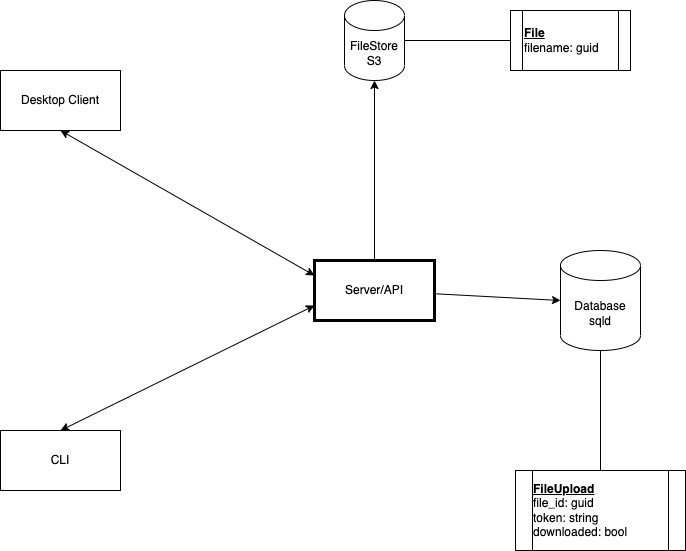

The diagram above was exported from draw.io. Its source (the exported page's mxGraphModel, read from the mxfile embedded in the PNG):
<mxGraphModel dx="994" dy="538" grid="1" gridSize="10" guides="1" tooltips="1" connect="1" arrows="1" fold="1" page="1" pageScale="1" pageWidth="827" pageHeight="1169" math="0" shadow="0">
  <root>
    <mxCell id="0" />
    <mxCell id="1" parent="0" />
    <mxCell id="17" style="edgeStyle=none;html=1;entryX=0;entryY=0.5;entryDx=0;entryDy=0;entryPerimeter=0;" parent="1" source="11" target="12" edge="1">
      <mxGeometry relative="1" as="geometry" />
    </mxCell>
    <mxCell id="19" style="edgeStyle=none;html=1;startArrow=none;startFill=0;" parent="1" source="11" target="18" edge="1">
      <mxGeometry relative="1" as="geometry" />
    </mxCell>
    <mxCell id="11" value="Server/API" style="rounded=0;whiteSpace=wrap;html=1;strokeColor=default;strokeWidth=3;" parent="1" vertex="1">
      <mxGeometry x="354" y="320" width="120" height="60" as="geometry" />
    </mxCell>
    <mxCell id="24" style="edgeStyle=none;html=1;entryX=0.5;entryY=0;entryDx=0;entryDy=0;startArrow=none;startFill=0;endArrow=none;endFill=0;" parent="1" source="12" target="23" edge="1">
      <mxGeometry relative="1" as="geometry" />
    </mxCell>
    <mxCell id="12" value="Database&lt;br&gt;sqld" style="shape=cylinder3;whiteSpace=wrap;html=1;boundedLbl=1;backgroundOutline=1;size=15;" parent="1" vertex="1">
      <mxGeometry x="600" y="310" width="80" height="100" as="geometry" />
    </mxCell>
    <mxCell id="15" style="edgeStyle=none;html=1;entryX=0;entryY=0.25;entryDx=0;entryDy=0;startArrow=classic;startFill=1;exitX=0.5;exitY=1;exitDx=0;exitDy=0;" parent="1" source="13" target="11" edge="1">
      <mxGeometry relative="1" as="geometry" />
    </mxCell>
    <mxCell id="13" value="Desktop Client" style="rounded=0;whiteSpace=wrap;html=1;strokeColor=default;strokeWidth=1;" parent="1" vertex="1">
      <mxGeometry x="40" y="130" width="120" height="60" as="geometry" />
    </mxCell>
    <mxCell id="16" style="edgeStyle=none;html=1;entryX=0;entryY=0.75;entryDx=0;entryDy=0;startArrow=classic;startFill=1;exitX=0.5;exitY=0;exitDx=0;exitDy=0;" parent="1" source="14" target="11" edge="1">
      <mxGeometry relative="1" as="geometry">
        <mxPoint x="340" y="160" as="targetPoint" />
      </mxGeometry>
    </mxCell>
    <mxCell id="14" value="CLI" style="rounded=0;whiteSpace=wrap;html=1;strokeColor=default;strokeWidth=1;" parent="1" vertex="1">
      <mxGeometry x="40" y="490" width="120" height="60" as="geometry" />
    </mxCell>
    <mxCell id="26" style="edgeStyle=none;html=1;entryX=0;entryY=0.5;entryDx=0;entryDy=0;startArrow=none;startFill=0;endArrow=none;endFill=0;" parent="1" source="18" target="25" edge="1">
      <mxGeometry relative="1" as="geometry" />
    </mxCell>
    <mxCell id="18" value="FileStore&lt;br&gt;S3" style="shape=cylinder3;whiteSpace=wrap;html=1;boundedLbl=1;backgroundOutline=1;size=15;strokeColor=default;strokeWidth=1;" parent="1" vertex="1">
      <mxGeometry x="384" y="60" width="60" height="80" as="geometry" />
    </mxCell>
    <mxCell id="23" value="&lt;u&gt;&lt;b&gt;FileUpload&lt;/b&gt;&lt;br&gt;&lt;/u&gt;file_id: guid&lt;br&gt;token: string&lt;br&gt;downloaded: bool" style="shape=process;whiteSpace=wrap;html=1;backgroundOutline=1;strokeColor=default;strokeWidth=1;align=left;" parent="1" vertex="1">
      <mxGeometry x="555" y="530" width="170" height="80" as="geometry" />
    </mxCell>
    <mxCell id="25" value="&lt;u style=&quot;font-weight: bold;&quot;&gt;File&lt;/u&gt;&lt;br&gt;filename: guid" style="shape=process;whiteSpace=wrap;html=1;backgroundOutline=1;strokeColor=default;strokeWidth=1;align=left;" parent="1" vertex="1">
      <mxGeometry x="550" y="70" width="120" height="60" as="geometry" />
    </mxCell>
  </root>
</mxGraphModel>